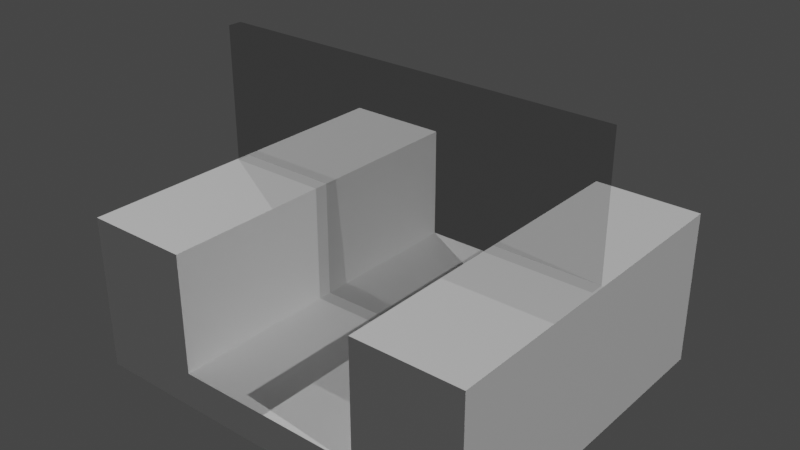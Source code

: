 # Source: level1.blend  (saved by Blender 3.4.6; exported with 4.5.12 LTS)
import bpy
from mathutils import Matrix  # noqa: F401  (used for matrix-valued properties, if any)

bpy.ops.wm.read_factory_settings(use_empty=True)
scene = bpy.context.scene
scene.name = 'Scene'

# ---- collections
col_collection = bpy.data.collections.new('Collection'); scene.collection.children.link(col_collection)

# ---- materials (node trees are filled in below, after node groups)
mat_material_003 = bpy.data.materials.new('Material.003')
mat_material_001 = bpy.data.materials.new('Material.001')

# ---- material node trees
mat_material_003.use_nodes = True; mat_material_003.node_tree.nodes.clear()
_N = mat_material_003.node_tree.nodes; _L = mat_material_003.node_tree.links
n0 = _N.new('ShaderNodeBsdfPrincipled'); n0.name = 'Principled BSDF'; n0.location = (10, 300)
n0.distribution = 'GGX'
n0.subsurface_method = 'RANDOM_WALK_SKIN'
n0.inputs[3].default_value = 1.45
n0.inputs[27].default_value = (0.0, 0.0, 0.0, 1.0)
n0.inputs[28].default_value = 1.0
n1 = _N.new('ShaderNodeOutputMaterial'); n1.name = 'Material Output'; n1.location = (300, 300)
_L.new(n0.outputs[0], n1.inputs[0])
n1.is_active_output = True
mat_material_001.use_nodes = True; mat_material_001.node_tree.nodes.clear()
_N = mat_material_001.node_tree.nodes; _L = mat_material_001.node_tree.links
n0 = _N.new('ShaderNodeOutputMaterial'); n0.name = 'Material Output'; n0.location = (300, 300)
n1 = _N.new('ShaderNodeBsdfTransparent'); n1.name = 'Transparent BSDF'; n1.location = (10, 300)
n1.inputs[0].default_value = (0.8, 0.8, 0.8, 1.0)
_L.new(n1.outputs[0], n0.inputs[0])
n0.is_active_output = True

# ---- world
world_world = bpy.data.worlds.new('World'); scene.world = world_world
world_world.use_nodes = True; world_world.node_tree.nodes.clear()
_N = world_world.node_tree.nodes; _L = world_world.node_tree.links
n0 = _N.new('ShaderNodeOutputWorld'); n0.name = 'World Output'; n0.location = (300, 300)
n1 = _N.new('ShaderNodeBackground'); n1.name = 'Background'; n1.location = (10, 300)
n1.inputs[0].default_value = (0.05088, 0.05088, 0.05088, 1.0)
_L.new(n1.outputs[0], n0.inputs[0])
n0.is_active_output = True
world_world.color = (0.05088, 0.05088, 0.05088)
world_world.use_sun_shadow = False
world_world.sun_shadow_jitter_overblur = 0.0

# ---- lights
light_sun_001 = bpy.data.lights.new('Sun.001', 'SUN')
light_sun_001.transmission_factor = 0.0
light_sun_001.energy = 1.0
light_sun_001.shadow_soft_size = 0.125
light_sun_002 = bpy.data.lights.new('Sun.002', 'SUN')
light_sun_002.transmission_factor = 0.0
light_sun_002.energy = 1.0
light_sun_002.shadow_soft_size = 0.125

# ---- meshes
me_cube_001 = bpy.data.meshes.new('Cube.001')
me_cube_001.from_pydata([(-11.26, -9.671, -1.0), (-11.26, -9.671, 1.0), (-11.26, 9.671, -1.0), (-11.26, 9.671, 1.0), (11.26, -9.671, -1.0), (11.26, -9.671, 1.0), (11.26, 9.671, -1.0), (11.26, 9.671, 1.0), (5.329, 9.671, -1.0), (-5.329, 9.671, -1.0), (-5.329, 9.671, 1.0), (5.329, 9.671, 1.0), (-5.329, -9.671, -1.0), (5.329, -9.671, -1.0), (5.329, -9.671, 1.0), (-5.329, -9.671, 1.0), (-11.26, -9.671, 7.589), (-11.26, 9.671, 7.589), (5.329, 9.671, 7.589), (11.26, 9.671, 7.589), (11.26, -9.671, 7.589), (-5.329, -9.671, 7.589), (-5.329, 9.671, 7.589), (5.329, -9.671, 7.589)], [], [(0, 1, 3, 2), (8, 11, 7, 6), (6, 7, 5, 4), (12, 15, 1, 0), (8, 6, 4, 13), (1, 15, 21, 16), (3, 1, 16, 17), (11, 10, 15, 14), (2, 9, 12, 0), (9, 8, 13, 12), (4, 5, 14, 13), (13, 14, 15, 12), (2, 3, 10, 9), (9, 10, 11, 8), (22, 17, 16, 21), (19, 18, 23, 20), (11, 14, 23, 18), (14, 5, 20, 23), (7, 11, 18, 19), (10, 3, 17, 22), (15, 10, 22, 21), (5, 7, 19, 20)])
_uv = me_cube_001.uv_layers.new(name='UVMap')
_uv.uv.foreach_set('vector', [0.375, 0.0, 0.625, 0.0, 0.625, 0.25, 0.375, 0.25, 0.375, 0.4167, 0.625, 0.4167, 0.625, 0.5, 0.375, 0.5, 0.375, 0.5, 0.625, 0.5, 0.625, 0.75, 0.375, 0.75, 0.375, 0.9167, 0.625, 0.9167, 0.625, 1.0, 0.375, 1.0, 0.2917, 0.5, 0.375, 0.5, 0.375, 0.75, 0.2917, 0.75, 0.625, 1.0, 0.625, 0.9167, 0.625, 0.9167, 0.625, 1.0, 0.625, 0.25, 0.625, 0.0, 0.625, 0.0, 0.625, 0.25, 0.7083, 0.5, 0.7917, 0.5, 0.7917, 0.75, 0.7083, 0.75, 0.125, 0.5, 0.2083, 0.5, 0.2083, 0.75, 0.125, 0.75, 0.2083, 0.5, 0.2917, 0.5, 0.2917, 0.75, 0.2083, 0.75, 0.375, 0.75, 0.625, 0.75, 0.625, 0.8333, 0.375, 0.8333, 0.375, 0.8333, 0.625, 0.8333, 0.625, 0.9167, 0.375, 0.9167, 0.375, 0.25, 0.625, 0.25, 0.625, 0.3333, 0.375, 0.3333, 0.375, 0.3333, 0.625, 0.3333, 0.625, 0.4167, 0.375, 0.4167, 0.7917, 0.5, 0.875, 0.5, 0.875, 0.75, 0.7917, 0.75, 0.625, 0.5, 0.7083, 0.5, 0.7083, 0.75, 0.625, 0.75, 0.7083, 0.5, 0.7083, 0.75, 0.7083, 0.75, 0.7083, 0.5, 0.625, 0.8333, 0.625, 0.75, 0.625, 0.75, 0.625, 0.8333, 0.625, 0.5, 0.625, 0.4167, 0.625, 0.4167, 0.625, 0.5, 0.625, 0.3333, 0.625, 0.25, 0.625, 0.25, 0.625, 0.3333, 0.7917, 0.75, 0.7917, 0.5, 0.7917, 0.5, 0.7917, 0.75, 0.625, 0.75, 0.625, 0.5, 0.625, 0.5, 0.625, 0.75])
me_cube_001.materials.append(mat_material_003)
me_cube_001.update()
me_cube_002 = bpy.data.meshes.new('Cube.002')
me_cube_002.from_pydata([(-11.14, -0.3906, -0.8087), (-11.14, -0.3906, 15.14), (-11.14, 0.3906, -0.8087), (-11.14, 0.3906, 15.14), (11.14, -0.3906, -0.8087), (11.14, -0.3906, 15.14), (11.14, 0.3906, -0.8087), (11.14, 0.3906, 15.14)], [], [(0, 1, 3, 2), (2, 3, 7, 6), (6, 7, 5, 4), (4, 5, 1, 0), (2, 6, 4, 0), (7, 3, 1, 5)])
_uv = me_cube_002.uv_layers.new(name='UVMap')
_uv.uv.foreach_set('vector', [0.375, 0.0, 0.625, 0.0, 0.625, 0.25, 0.375, 0.25, 0.375, 0.25, 0.625, 0.25, 0.625, 0.5, 0.375, 0.5, 0.375, 0.5, 0.625, 0.5, 0.625, 0.75, 0.375, 0.75, 0.375, 0.75, 0.625, 0.75, 0.625, 1.0, 0.375, 1.0, 0.125, 0.5, 0.375, 0.5, 0.375, 0.75, 0.125, 0.75, 0.625, 0.5, 0.875, 0.5, 0.875, 0.75, 0.625, 0.75])
me_cube_002.materials.append(mat_material_001)
me_cube_002.update()

# ---- objects
ob_cube = bpy.data.objects.new('Cube', me_cube_001)
ob_cube_001 = bpy.data.objects.new('Cube.001', me_cube_002)
ob_sun = bpy.data.objects.new('Sun', light_sun_001)
ob_sun_001 = bpy.data.objects.new('Sun.001', light_sun_002)

# ---- transforms, parenting, visibility, modifiers, constraints
ob_cube.location = (0.0, 0.0, -9.713)
ob_cube_001.location = (0.0, 0.0, -9.713)
ob_sun.location = (1.593, -6.012, 7.874)
ob_sun.rotation_euler = (-0.4832, -0.5693, 0.2787)
ob_sun_001.location = (5.818, -1.4, 8.624)
ob_sun_001.rotation_euler = (0.0713, 0.8293, 0.009137)

# ---- collection membership
col_collection.objects.link(ob_cube)
col_collection.objects.link(ob_cube_001)
col_collection.objects.link(ob_sun)
col_collection.objects.link(ob_sun_001)

# ---- scene / render settings (as saved in the file)
scene.frame_start = 1; scene.frame_end = 250; scene.frame_set(1)
scene.render.engine = 'CYCLES'
scene.cycles.sampling_pattern = 'TABULATED_SOBOL'
scene.cycles.use_light_tree = False
scene.view_settings.view_transform = 'Filmic'
bpy.context.view_layer.update()

# ---- added for rendering (the .blend has no active camera): camera
cam_auto = bpy.data.cameras.new('AutoCamera')
cam_auto.lens = 50.0
cam_auto.sensor_width = 36.0
cam_auto.clip_end = 1000.0
ob_auto_camera = bpy.data.objects.new('AutoCamera', cam_auto)
scene.collection.objects.link(ob_auto_camera)
ob_auto_camera.location = (31.2611, -37.5133, 22.3676)
ob_auto_camera.rotation_euler = (1.09748, -7.21219e-08, 0.694738)
scene.camera = ob_auto_camera
bpy.context.view_layer.update()
